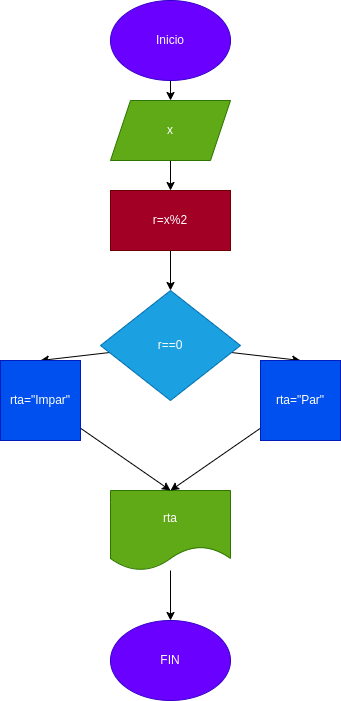

The diagram above was exported from draw.io. Its source (the exported page's mxGraphModel, read from the mxfile embedded in the PNG):
<mxGraphModel dx="1264" dy="699" grid="1" gridSize="10" guides="1" tooltips="1" connect="1" arrows="1" fold="1" page="1" pageScale="1" pageWidth="1654" pageHeight="2336" math="0" shadow="0">
  <root>
    <mxCell id="0" />
    <mxCell id="1" parent="0" />
    <mxCell id="2" value="" style="edgeStyle=none;html=1;" edge="1" parent="1" source="3" target="5">
      <mxGeometry relative="1" as="geometry" />
    </mxCell>
    <mxCell id="3" value="Inicio" style="ellipse;whiteSpace=wrap;html=1;fillColor=#6a00ff;fontColor=#ffffff;strokeColor=#3700CC;" vertex="1" parent="1">
      <mxGeometry x="370" y="40" width="120" height="80" as="geometry" />
    </mxCell>
    <mxCell id="15" value="" style="edgeStyle=none;html=1;" edge="1" parent="1" source="5" target="14">
      <mxGeometry relative="1" as="geometry" />
    </mxCell>
    <mxCell id="5" value="x" style="shape=parallelogram;perimeter=parallelogramPerimeter;whiteSpace=wrap;html=1;fixedSize=1;fillColor=#60a917;fontColor=#ffffff;strokeColor=#2D7600;" vertex="1" parent="1">
      <mxGeometry x="370" y="140" width="120" height="60" as="geometry" />
    </mxCell>
    <mxCell id="8" value="" style="edgeStyle=none;html=1;" edge="1" parent="1" source="9" target="10">
      <mxGeometry relative="1" as="geometry" />
    </mxCell>
    <mxCell id="9" value="rta" style="shape=document;whiteSpace=wrap;html=1;boundedLbl=1;fillColor=#60a917;fontColor=#ffffff;strokeColor=#2D7600;" vertex="1" parent="1">
      <mxGeometry x="370" y="530" width="120" height="80" as="geometry" />
    </mxCell>
    <mxCell id="10" value="FIN&lt;br&gt;" style="ellipse;whiteSpace=wrap;html=1;strokeColor=#3700CC;fillColor=#6a00ff;fontColor=#ffffff;" vertex="1" parent="1">
      <mxGeometry x="370" y="660" width="120" height="80" as="geometry" />
    </mxCell>
    <mxCell id="19" value="" style="edgeStyle=none;html=1;entryX=0.5;entryY=0;entryDx=0;entryDy=0;" edge="1" parent="1" source="11" target="18">
      <mxGeometry relative="1" as="geometry" />
    </mxCell>
    <mxCell id="20" value="" style="edgeStyle=none;html=1;entryX=0.5;entryY=0;entryDx=0;entryDy=0;" edge="1" parent="1" source="11" target="17">
      <mxGeometry relative="1" as="geometry" />
    </mxCell>
    <mxCell id="11" value="r==0" style="rhombus;whiteSpace=wrap;html=1;fillColor=#1ba1e2;fontColor=#ffffff;strokeColor=#006EAF;" vertex="1" parent="1">
      <mxGeometry x="360" y="330" width="140" height="110" as="geometry" />
    </mxCell>
    <mxCell id="16" value="" style="edgeStyle=none;html=1;" edge="1" parent="1" source="14" target="11">
      <mxGeometry relative="1" as="geometry" />
    </mxCell>
    <mxCell id="14" value="r=x%2" style="rounded=0;whiteSpace=wrap;html=1;fillColor=#a20025;fontColor=#ffffff;strokeColor=#6F0000;" vertex="1" parent="1">
      <mxGeometry x="370" y="230" width="120" height="60" as="geometry" />
    </mxCell>
    <mxCell id="21" style="edgeStyle=none;html=1;entryX=0.5;entryY=0;entryDx=0;entryDy=0;" edge="1" parent="1" source="17" target="9">
      <mxGeometry relative="1" as="geometry" />
    </mxCell>
    <mxCell id="17" value="rta=&quot;Impar&quot;" style="whiteSpace=wrap;html=1;aspect=fixed;fillColor=#0050ef;fontColor=#ffffff;strokeColor=#001DBC;" vertex="1" parent="1">
      <mxGeometry x="260" y="400" width="80" height="80" as="geometry" />
    </mxCell>
    <mxCell id="22" style="edgeStyle=none;html=1;entryX=0.5;entryY=0;entryDx=0;entryDy=0;" edge="1" parent="1" source="18" target="9">
      <mxGeometry relative="1" as="geometry">
        <mxPoint x="480" y="530" as="targetPoint" />
      </mxGeometry>
    </mxCell>
    <mxCell id="18" value="rta=&quot;Par&quot;" style="whiteSpace=wrap;html=1;aspect=fixed;fillColor=#0050ef;fontColor=#ffffff;strokeColor=#001DBC;" vertex="1" parent="1">
      <mxGeometry x="520" y="400" width="80" height="80" as="geometry" />
    </mxCell>
  </root>
</mxGraphModel>